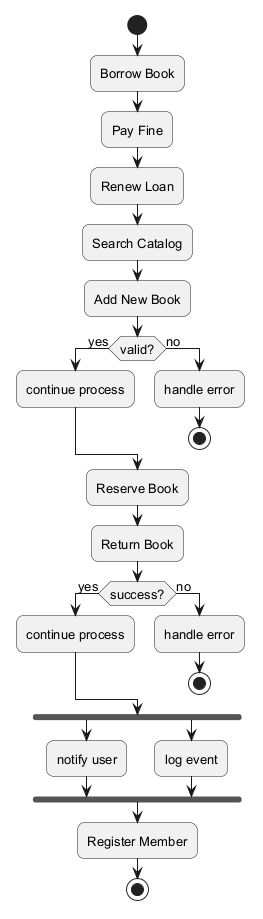

The diagram above was rendered by PlantUML. Its source (embedded in the PNG):
@startuml
skinparam backgroundColor #FFFFFF
skinparam roundCorner 15
skinparam defaultFontSize 13
start
:Borrow Book;
:Pay Fine;
:Renew Loan;
:Search Catalog;
:Add New Book;
if (valid?) then (yes)
:continue process;
else (no)
:handle error;
stop
endif
:Reserve Book;
:Return Book;
if (success?) then (yes)
:continue process;
else (no)
:handle error;
stop
endif
fork
:notify user;
fork again
:log event;
end fork
:Register Member;
stop
@enduml